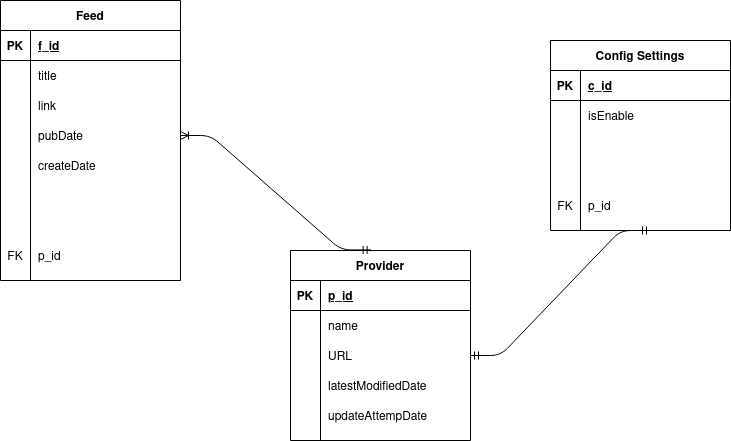

The diagram above was exported from draw.io. Its source (the exported page's mxGraphModel, read from the mxfile embedded in the PNG):
<mxGraphModel dx="1422" dy="802" grid="1" gridSize="10" guides="1" tooltips="1" connect="1" arrows="1" fold="1" page="1" pageScale="1" pageWidth="1169" pageHeight="827" math="0" shadow="0">
  <root>
    <mxCell id="0" />
    <mxCell id="1" parent="0" />
    <mxCell id="bGoYK8YzKFIeJWmNw2kv-1" value="Feed" style="shape=table;startSize=30;container=1;collapsible=1;childLayout=tableLayout;fixedRows=1;rowLines=0;fontStyle=1;align=center;resizeLast=1;" vertex="1" parent="1">
      <mxGeometry x="50" y="170" width="180" height="280" as="geometry" />
    </mxCell>
    <mxCell id="bGoYK8YzKFIeJWmNw2kv-2" value="" style="shape=partialRectangle;collapsible=0;dropTarget=0;pointerEvents=0;fillColor=none;top=0;left=0;bottom=1;right=0;points=[[0,0.5],[1,0.5]];portConstraint=eastwest;" vertex="1" parent="bGoYK8YzKFIeJWmNw2kv-1">
      <mxGeometry y="30" width="180" height="30" as="geometry" />
    </mxCell>
    <mxCell id="bGoYK8YzKFIeJWmNw2kv-3" value="PK" style="shape=partialRectangle;connectable=0;fillColor=none;top=0;left=0;bottom=0;right=0;fontStyle=1;overflow=hidden;" vertex="1" parent="bGoYK8YzKFIeJWmNw2kv-2">
      <mxGeometry width="30" height="30" as="geometry" />
    </mxCell>
    <mxCell id="bGoYK8YzKFIeJWmNw2kv-4" value="f_id" style="shape=partialRectangle;connectable=0;fillColor=none;top=0;left=0;bottom=0;right=0;align=left;spacingLeft=6;fontStyle=5;overflow=hidden;" vertex="1" parent="bGoYK8YzKFIeJWmNw2kv-2">
      <mxGeometry x="30" width="150" height="30" as="geometry" />
    </mxCell>
    <mxCell id="bGoYK8YzKFIeJWmNw2kv-5" value="" style="shape=partialRectangle;collapsible=0;dropTarget=0;pointerEvents=0;fillColor=none;top=0;left=0;bottom=0;right=0;points=[[0,0.5],[1,0.5]];portConstraint=eastwest;" vertex="1" parent="bGoYK8YzKFIeJWmNw2kv-1">
      <mxGeometry y="60" width="180" height="30" as="geometry" />
    </mxCell>
    <mxCell id="bGoYK8YzKFIeJWmNw2kv-6" value="" style="shape=partialRectangle;connectable=0;fillColor=none;top=0;left=0;bottom=0;right=0;editable=1;overflow=hidden;" vertex="1" parent="bGoYK8YzKFIeJWmNw2kv-5">
      <mxGeometry width="30" height="30" as="geometry" />
    </mxCell>
    <mxCell id="bGoYK8YzKFIeJWmNw2kv-7" value="title" style="shape=partialRectangle;connectable=0;fillColor=none;top=0;left=0;bottom=0;right=0;align=left;spacingLeft=6;overflow=hidden;" vertex="1" parent="bGoYK8YzKFIeJWmNw2kv-5">
      <mxGeometry x="30" width="150" height="30" as="geometry" />
    </mxCell>
    <mxCell id="bGoYK8YzKFIeJWmNw2kv-8" value="" style="shape=partialRectangle;collapsible=0;dropTarget=0;pointerEvents=0;fillColor=none;top=0;left=0;bottom=0;right=0;points=[[0,0.5],[1,0.5]];portConstraint=eastwest;" vertex="1" parent="bGoYK8YzKFIeJWmNw2kv-1">
      <mxGeometry y="90" width="180" height="30" as="geometry" />
    </mxCell>
    <mxCell id="bGoYK8YzKFIeJWmNw2kv-9" value="" style="shape=partialRectangle;connectable=0;fillColor=none;top=0;left=0;bottom=0;right=0;editable=1;overflow=hidden;" vertex="1" parent="bGoYK8YzKFIeJWmNw2kv-8">
      <mxGeometry width="30" height="30" as="geometry" />
    </mxCell>
    <mxCell id="bGoYK8YzKFIeJWmNw2kv-10" value="link" style="shape=partialRectangle;connectable=0;fillColor=none;top=0;left=0;bottom=0;right=0;align=left;spacingLeft=6;overflow=hidden;" vertex="1" parent="bGoYK8YzKFIeJWmNw2kv-8">
      <mxGeometry x="30" width="150" height="30" as="geometry" />
    </mxCell>
    <mxCell id="bGoYK8YzKFIeJWmNw2kv-11" value="" style="shape=partialRectangle;collapsible=0;dropTarget=0;pointerEvents=0;fillColor=none;top=0;left=0;bottom=0;right=0;points=[[0,0.5],[1,0.5]];portConstraint=eastwest;" vertex="1" parent="bGoYK8YzKFIeJWmNw2kv-1">
      <mxGeometry y="120" width="180" height="30" as="geometry" />
    </mxCell>
    <mxCell id="bGoYK8YzKFIeJWmNw2kv-12" value="" style="shape=partialRectangle;connectable=0;fillColor=none;top=0;left=0;bottom=0;right=0;editable=1;overflow=hidden;" vertex="1" parent="bGoYK8YzKFIeJWmNw2kv-11">
      <mxGeometry width="30" height="30" as="geometry" />
    </mxCell>
    <mxCell id="bGoYK8YzKFIeJWmNw2kv-13" value="pubDate" style="shape=partialRectangle;connectable=0;fillColor=none;top=0;left=0;bottom=0;right=0;align=left;spacingLeft=6;overflow=hidden;" vertex="1" parent="bGoYK8YzKFIeJWmNw2kv-11">
      <mxGeometry x="30" width="150" height="30" as="geometry" />
    </mxCell>
    <mxCell id="bGoYK8YzKFIeJWmNw2kv-67" value="" style="shape=partialRectangle;collapsible=0;dropTarget=0;pointerEvents=0;fillColor=none;top=0;left=0;bottom=0;right=0;points=[[0,0.5],[1,0.5]];portConstraint=eastwest;" vertex="1" parent="bGoYK8YzKFIeJWmNw2kv-1">
      <mxGeometry y="150" width="180" height="30" as="geometry" />
    </mxCell>
    <mxCell id="bGoYK8YzKFIeJWmNw2kv-68" value="" style="shape=partialRectangle;connectable=0;fillColor=none;top=0;left=0;bottom=0;right=0;editable=1;overflow=hidden;" vertex="1" parent="bGoYK8YzKFIeJWmNw2kv-67">
      <mxGeometry width="30" height="30" as="geometry" />
    </mxCell>
    <mxCell id="bGoYK8YzKFIeJWmNw2kv-69" value="createDate" style="shape=partialRectangle;connectable=0;fillColor=none;top=0;left=0;bottom=0;right=0;align=left;spacingLeft=6;overflow=hidden;" vertex="1" parent="bGoYK8YzKFIeJWmNw2kv-67">
      <mxGeometry x="30" width="150" height="30" as="geometry" />
    </mxCell>
    <mxCell id="bGoYK8YzKFIeJWmNw2kv-70" value="" style="shape=partialRectangle;collapsible=0;dropTarget=0;pointerEvents=0;fillColor=none;top=0;left=0;bottom=0;right=0;points=[[0,0.5],[1,0.5]];portConstraint=eastwest;" vertex="1" parent="bGoYK8YzKFIeJWmNw2kv-1">
      <mxGeometry y="180" width="180" height="30" as="geometry" />
    </mxCell>
    <mxCell id="bGoYK8YzKFIeJWmNw2kv-71" value="" style="shape=partialRectangle;connectable=0;fillColor=none;top=0;left=0;bottom=0;right=0;editable=1;overflow=hidden;" vertex="1" parent="bGoYK8YzKFIeJWmNw2kv-70">
      <mxGeometry width="30" height="30" as="geometry" />
    </mxCell>
    <mxCell id="bGoYK8YzKFIeJWmNw2kv-72" value="" style="shape=partialRectangle;connectable=0;fillColor=none;top=0;left=0;bottom=0;right=0;align=left;spacingLeft=6;overflow=hidden;" vertex="1" parent="bGoYK8YzKFIeJWmNw2kv-70">
      <mxGeometry x="30" width="150" height="30" as="geometry" />
    </mxCell>
    <mxCell id="bGoYK8YzKFIeJWmNw2kv-73" value="" style="shape=partialRectangle;collapsible=0;dropTarget=0;pointerEvents=0;fillColor=none;top=0;left=0;bottom=0;right=0;points=[[0,0.5],[1,0.5]];portConstraint=eastwest;" vertex="1" parent="bGoYK8YzKFIeJWmNw2kv-1">
      <mxGeometry y="210" width="180" height="30" as="geometry" />
    </mxCell>
    <mxCell id="bGoYK8YzKFIeJWmNw2kv-74" value="" style="shape=partialRectangle;connectable=0;fillColor=none;top=0;left=0;bottom=0;right=0;editable=1;overflow=hidden;" vertex="1" parent="bGoYK8YzKFIeJWmNw2kv-73">
      <mxGeometry width="30" height="30" as="geometry" />
    </mxCell>
    <mxCell id="bGoYK8YzKFIeJWmNw2kv-75" value="" style="shape=partialRectangle;connectable=0;fillColor=none;top=0;left=0;bottom=0;right=0;align=left;spacingLeft=6;overflow=hidden;" vertex="1" parent="bGoYK8YzKFIeJWmNw2kv-73">
      <mxGeometry x="30" width="150" height="30" as="geometry" />
    </mxCell>
    <mxCell id="bGoYK8YzKFIeJWmNw2kv-77" value="" style="shape=partialRectangle;collapsible=0;dropTarget=0;pointerEvents=0;fillColor=none;top=0;left=0;bottom=0;right=0;points=[[0,0.5],[1,0.5]];portConstraint=eastwest;" vertex="1" parent="bGoYK8YzKFIeJWmNw2kv-1">
      <mxGeometry y="240" width="180" height="30" as="geometry" />
    </mxCell>
    <mxCell id="bGoYK8YzKFIeJWmNw2kv-78" value="FK" style="shape=partialRectangle;connectable=0;fillColor=none;top=0;left=0;bottom=0;right=0;fontStyle=0;overflow=hidden;" vertex="1" parent="bGoYK8YzKFIeJWmNw2kv-77">
      <mxGeometry width="30" height="30" as="geometry" />
    </mxCell>
    <mxCell id="bGoYK8YzKFIeJWmNw2kv-79" value="p_id" style="shape=partialRectangle;connectable=0;fillColor=none;top=0;left=0;bottom=0;right=0;align=left;spacingLeft=6;fontStyle=0;overflow=hidden;" vertex="1" parent="bGoYK8YzKFIeJWmNw2kv-77">
      <mxGeometry x="30" width="150" height="30" as="geometry" />
    </mxCell>
    <mxCell id="bGoYK8YzKFIeJWmNw2kv-27" value="Provider" style="shape=table;startSize=30;container=1;collapsible=1;childLayout=tableLayout;fixedRows=1;rowLines=0;fontStyle=1;align=center;resizeLast=1;" vertex="1" parent="1">
      <mxGeometry x="340" y="420" width="180" height="190" as="geometry" />
    </mxCell>
    <mxCell id="bGoYK8YzKFIeJWmNw2kv-28" value="" style="shape=partialRectangle;collapsible=0;dropTarget=0;pointerEvents=0;fillColor=none;top=0;left=0;bottom=1;right=0;points=[[0,0.5],[1,0.5]];portConstraint=eastwest;" vertex="1" parent="bGoYK8YzKFIeJWmNw2kv-27">
      <mxGeometry y="30" width="180" height="30" as="geometry" />
    </mxCell>
    <mxCell id="bGoYK8YzKFIeJWmNw2kv-29" value="PK" style="shape=partialRectangle;connectable=0;fillColor=none;top=0;left=0;bottom=0;right=0;fontStyle=1;overflow=hidden;" vertex="1" parent="bGoYK8YzKFIeJWmNw2kv-28">
      <mxGeometry width="30" height="30" as="geometry" />
    </mxCell>
    <mxCell id="bGoYK8YzKFIeJWmNw2kv-30" value="p_id" style="shape=partialRectangle;connectable=0;fillColor=none;top=0;left=0;bottom=0;right=0;align=left;spacingLeft=6;fontStyle=5;overflow=hidden;" vertex="1" parent="bGoYK8YzKFIeJWmNw2kv-28">
      <mxGeometry x="30" width="150" height="30" as="geometry" />
    </mxCell>
    <mxCell id="bGoYK8YzKFIeJWmNw2kv-31" value="" style="shape=partialRectangle;collapsible=0;dropTarget=0;pointerEvents=0;fillColor=none;top=0;left=0;bottom=0;right=0;points=[[0,0.5],[1,0.5]];portConstraint=eastwest;" vertex="1" parent="bGoYK8YzKFIeJWmNw2kv-27">
      <mxGeometry y="60" width="180" height="30" as="geometry" />
    </mxCell>
    <mxCell id="bGoYK8YzKFIeJWmNw2kv-32" value="" style="shape=partialRectangle;connectable=0;fillColor=none;top=0;left=0;bottom=0;right=0;editable=1;overflow=hidden;" vertex="1" parent="bGoYK8YzKFIeJWmNw2kv-31">
      <mxGeometry width="30" height="30" as="geometry" />
    </mxCell>
    <mxCell id="bGoYK8YzKFIeJWmNw2kv-33" value="name" style="shape=partialRectangle;connectable=0;fillColor=none;top=0;left=0;bottom=0;right=0;align=left;spacingLeft=6;overflow=hidden;" vertex="1" parent="bGoYK8YzKFIeJWmNw2kv-31">
      <mxGeometry x="30" width="150" height="30" as="geometry" />
    </mxCell>
    <mxCell id="bGoYK8YzKFIeJWmNw2kv-34" value="" style="shape=partialRectangle;collapsible=0;dropTarget=0;pointerEvents=0;fillColor=none;top=0;left=0;bottom=0;right=0;points=[[0,0.5],[1,0.5]];portConstraint=eastwest;" vertex="1" parent="bGoYK8YzKFIeJWmNw2kv-27">
      <mxGeometry y="90" width="180" height="30" as="geometry" />
    </mxCell>
    <mxCell id="bGoYK8YzKFIeJWmNw2kv-35" value="" style="shape=partialRectangle;connectable=0;fillColor=none;top=0;left=0;bottom=0;right=0;editable=1;overflow=hidden;" vertex="1" parent="bGoYK8YzKFIeJWmNw2kv-34">
      <mxGeometry width="30" height="30" as="geometry" />
    </mxCell>
    <mxCell id="bGoYK8YzKFIeJWmNw2kv-36" value="URL" style="shape=partialRectangle;connectable=0;fillColor=none;top=0;left=0;bottom=0;right=0;align=left;spacingLeft=6;overflow=hidden;" vertex="1" parent="bGoYK8YzKFIeJWmNw2kv-34">
      <mxGeometry x="30" width="150" height="30" as="geometry" />
    </mxCell>
    <mxCell id="bGoYK8YzKFIeJWmNw2kv-37" value="" style="shape=partialRectangle;collapsible=0;dropTarget=0;pointerEvents=0;fillColor=none;top=0;left=0;bottom=0;right=0;points=[[0,0.5],[1,0.5]];portConstraint=eastwest;" vertex="1" parent="bGoYK8YzKFIeJWmNw2kv-27">
      <mxGeometry y="120" width="180" height="30" as="geometry" />
    </mxCell>
    <mxCell id="bGoYK8YzKFIeJWmNw2kv-38" value="" style="shape=partialRectangle;connectable=0;fillColor=none;top=0;left=0;bottom=0;right=0;editable=1;overflow=hidden;" vertex="1" parent="bGoYK8YzKFIeJWmNw2kv-37">
      <mxGeometry width="30" height="30" as="geometry" />
    </mxCell>
    <mxCell id="bGoYK8YzKFIeJWmNw2kv-39" value="latestModifiedDate" style="shape=partialRectangle;connectable=0;fillColor=none;top=0;left=0;bottom=0;right=0;align=left;spacingLeft=6;overflow=hidden;" vertex="1" parent="bGoYK8YzKFIeJWmNw2kv-37">
      <mxGeometry x="30" width="150" height="30" as="geometry" />
    </mxCell>
    <mxCell id="bGoYK8YzKFIeJWmNw2kv-93" value="" style="shape=partialRectangle;collapsible=0;dropTarget=0;pointerEvents=0;fillColor=none;top=0;left=0;bottom=0;right=0;points=[[0,0.5],[1,0.5]];portConstraint=eastwest;" vertex="1" parent="bGoYK8YzKFIeJWmNw2kv-27">
      <mxGeometry y="150" width="180" height="30" as="geometry" />
    </mxCell>
    <mxCell id="bGoYK8YzKFIeJWmNw2kv-94" value="" style="shape=partialRectangle;connectable=0;fillColor=none;top=0;left=0;bottom=0;right=0;editable=1;overflow=hidden;" vertex="1" parent="bGoYK8YzKFIeJWmNw2kv-93">
      <mxGeometry width="30" height="30" as="geometry" />
    </mxCell>
    <mxCell id="bGoYK8YzKFIeJWmNw2kv-95" value="updateAttempDate" style="shape=partialRectangle;connectable=0;fillColor=none;top=0;left=0;bottom=0;right=0;align=left;spacingLeft=6;overflow=hidden;" vertex="1" parent="bGoYK8YzKFIeJWmNw2kv-93">
      <mxGeometry x="30" width="150" height="30" as="geometry" />
    </mxCell>
    <mxCell id="bGoYK8YzKFIeJWmNw2kv-53" value="Config Settings" style="shape=table;startSize=30;container=1;collapsible=1;childLayout=tableLayout;fixedRows=1;rowLines=0;fontStyle=1;align=center;resizeLast=1;" vertex="1" parent="1">
      <mxGeometry x="600" y="210" width="180" height="190" as="geometry" />
    </mxCell>
    <mxCell id="bGoYK8YzKFIeJWmNw2kv-54" value="" style="shape=partialRectangle;collapsible=0;dropTarget=0;pointerEvents=0;fillColor=none;top=0;left=0;bottom=1;right=0;points=[[0,0.5],[1,0.5]];portConstraint=eastwest;" vertex="1" parent="bGoYK8YzKFIeJWmNw2kv-53">
      <mxGeometry y="30" width="180" height="30" as="geometry" />
    </mxCell>
    <mxCell id="bGoYK8YzKFIeJWmNw2kv-55" value="PK" style="shape=partialRectangle;connectable=0;fillColor=none;top=0;left=0;bottom=0;right=0;fontStyle=1;overflow=hidden;" vertex="1" parent="bGoYK8YzKFIeJWmNw2kv-54">
      <mxGeometry width="30" height="30" as="geometry" />
    </mxCell>
    <mxCell id="bGoYK8YzKFIeJWmNw2kv-56" value="c_id" style="shape=partialRectangle;connectable=0;fillColor=none;top=0;left=0;bottom=0;right=0;align=left;spacingLeft=6;fontStyle=5;overflow=hidden;" vertex="1" parent="bGoYK8YzKFIeJWmNw2kv-54">
      <mxGeometry x="30" width="150" height="30" as="geometry" />
    </mxCell>
    <mxCell id="bGoYK8YzKFIeJWmNw2kv-57" value="" style="shape=partialRectangle;collapsible=0;dropTarget=0;pointerEvents=0;fillColor=none;top=0;left=0;bottom=0;right=0;points=[[0,0.5],[1,0.5]];portConstraint=eastwest;" vertex="1" parent="bGoYK8YzKFIeJWmNw2kv-53">
      <mxGeometry y="60" width="180" height="30" as="geometry" />
    </mxCell>
    <mxCell id="bGoYK8YzKFIeJWmNw2kv-58" value="" style="shape=partialRectangle;connectable=0;fillColor=none;top=0;left=0;bottom=0;right=0;editable=1;overflow=hidden;" vertex="1" parent="bGoYK8YzKFIeJWmNw2kv-57">
      <mxGeometry width="30" height="30" as="geometry" />
    </mxCell>
    <mxCell id="bGoYK8YzKFIeJWmNw2kv-59" value="isEnable" style="shape=partialRectangle;connectable=0;fillColor=none;top=0;left=0;bottom=0;right=0;align=left;spacingLeft=6;overflow=hidden;" vertex="1" parent="bGoYK8YzKFIeJWmNw2kv-57">
      <mxGeometry x="30" width="150" height="30" as="geometry" />
    </mxCell>
    <mxCell id="bGoYK8YzKFIeJWmNw2kv-60" value="" style="shape=partialRectangle;collapsible=0;dropTarget=0;pointerEvents=0;fillColor=none;top=0;left=0;bottom=0;right=0;points=[[0,0.5],[1,0.5]];portConstraint=eastwest;" vertex="1" parent="bGoYK8YzKFIeJWmNw2kv-53">
      <mxGeometry y="90" width="180" height="30" as="geometry" />
    </mxCell>
    <mxCell id="bGoYK8YzKFIeJWmNw2kv-61" value="" style="shape=partialRectangle;connectable=0;fillColor=none;top=0;left=0;bottom=0;right=0;editable=1;overflow=hidden;" vertex="1" parent="bGoYK8YzKFIeJWmNw2kv-60">
      <mxGeometry width="30" height="30" as="geometry" />
    </mxCell>
    <mxCell id="bGoYK8YzKFIeJWmNw2kv-62" value="" style="shape=partialRectangle;connectable=0;fillColor=none;top=0;left=0;bottom=0;right=0;align=left;spacingLeft=6;overflow=hidden;" vertex="1" parent="bGoYK8YzKFIeJWmNw2kv-60">
      <mxGeometry x="30" width="150" height="30" as="geometry" />
    </mxCell>
    <mxCell id="bGoYK8YzKFIeJWmNw2kv-63" value="" style="shape=partialRectangle;collapsible=0;dropTarget=0;pointerEvents=0;fillColor=none;top=0;left=0;bottom=0;right=0;points=[[0,0.5],[1,0.5]];portConstraint=eastwest;" vertex="1" parent="bGoYK8YzKFIeJWmNw2kv-53">
      <mxGeometry y="120" width="180" height="30" as="geometry" />
    </mxCell>
    <mxCell id="bGoYK8YzKFIeJWmNw2kv-64" value="" style="shape=partialRectangle;connectable=0;fillColor=none;top=0;left=0;bottom=0;right=0;editable=1;overflow=hidden;" vertex="1" parent="bGoYK8YzKFIeJWmNw2kv-63">
      <mxGeometry width="30" height="30" as="geometry" />
    </mxCell>
    <mxCell id="bGoYK8YzKFIeJWmNw2kv-65" value="" style="shape=partialRectangle;connectable=0;fillColor=none;top=0;left=0;bottom=0;right=0;align=left;spacingLeft=6;overflow=hidden;" vertex="1" parent="bGoYK8YzKFIeJWmNw2kv-63">
      <mxGeometry x="30" width="150" height="30" as="geometry" />
    </mxCell>
    <mxCell id="bGoYK8YzKFIeJWmNw2kv-96" value="" style="shape=partialRectangle;collapsible=0;dropTarget=0;pointerEvents=0;fillColor=none;top=0;left=0;bottom=0;right=0;points=[[0,0.5],[1,0.5]];portConstraint=eastwest;" vertex="1" parent="bGoYK8YzKFIeJWmNw2kv-53">
      <mxGeometry y="150" width="180" height="30" as="geometry" />
    </mxCell>
    <mxCell id="bGoYK8YzKFIeJWmNw2kv-97" value="FK" style="shape=partialRectangle;connectable=0;fillColor=none;top=0;left=0;bottom=0;right=0;fontStyle=0;overflow=hidden;" vertex="1" parent="bGoYK8YzKFIeJWmNw2kv-96">
      <mxGeometry width="30" height="30" as="geometry" />
    </mxCell>
    <mxCell id="bGoYK8YzKFIeJWmNw2kv-98" value="p_id" style="shape=partialRectangle;connectable=0;fillColor=none;top=0;left=0;bottom=0;right=0;align=left;spacingLeft=6;fontStyle=0;overflow=hidden;" vertex="1" parent="bGoYK8YzKFIeJWmNw2kv-96">
      <mxGeometry x="30" width="150" height="30" as="geometry" />
    </mxCell>
    <mxCell id="bGoYK8YzKFIeJWmNw2kv-100" value="" style="edgeStyle=entityRelationEdgeStyle;fontSize=12;html=1;endArrow=ERoneToMany;startArrow=ERmandOne;exitX=0.448;exitY=-0.003;exitDx=0;exitDy=0;exitPerimeter=0;entryX=1;entryY=0.5;entryDx=0;entryDy=0;" edge="1" parent="1" source="bGoYK8YzKFIeJWmNw2kv-27" target="bGoYK8YzKFIeJWmNw2kv-11">
      <mxGeometry width="100" height="100" relative="1" as="geometry">
        <mxPoint x="370" y="300" as="sourcePoint" />
        <mxPoint x="470" y="200" as="targetPoint" />
      </mxGeometry>
    </mxCell>
    <mxCell id="bGoYK8YzKFIeJWmNw2kv-101" value="" style="edgeStyle=entityRelationEdgeStyle;fontSize=12;html=1;endArrow=ERmandOne;startArrow=ERmandOne;" edge="1" parent="1" source="bGoYK8YzKFIeJWmNw2kv-34">
      <mxGeometry width="100" height="100" relative="1" as="geometry">
        <mxPoint x="630" y="610" as="sourcePoint" />
        <mxPoint x="700" y="400" as="targetPoint" />
      </mxGeometry>
    </mxCell>
  </root>
</mxGraphModel>